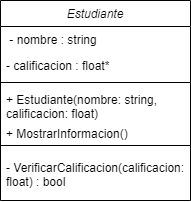

The diagram above was exported from draw.io. Its source (the exported page's mxGraphModel, read from the mxfile embedded in the PNG):
<mxGraphModel dx="1251" dy="565" grid="1" gridSize="10" guides="1" tooltips="1" connect="1" arrows="1" fold="1" page="1" pageScale="1" pageWidth="827" pageHeight="1169" math="0" shadow="0">
  <root>
    <mxCell id="WIyWlLk6GJQsqaUBKTNV-0" />
    <mxCell id="WIyWlLk6GJQsqaUBKTNV-1" parent="WIyWlLk6GJQsqaUBKTNV-0" />
    <mxCell id="zkfFHV4jXpPFQw0GAbJ--0" value="Estudiante" style="swimlane;fontStyle=2;align=center;verticalAlign=top;childLayout=stackLayout;horizontal=1;startSize=26;horizontalStack=0;resizeParent=1;resizeLast=0;collapsible=1;marginBottom=0;rounded=0;shadow=0;strokeWidth=1;" parent="WIyWlLk6GJQsqaUBKTNV-1" vertex="1">
      <mxGeometry x="220" y="120" width="190" height="200" as="geometry">
        <mxRectangle x="220" y="120" width="160" height="26" as="alternateBounds" />
      </mxGeometry>
    </mxCell>
    <mxCell id="zkfFHV4jXpPFQw0GAbJ--1" value=" - nombre : string&#10;" style="text;align=left;verticalAlign=top;spacingLeft=4;spacingRight=4;overflow=hidden;rotatable=0;points=[[0,0.5],[1,0.5]];portConstraint=eastwest;" parent="zkfFHV4jXpPFQw0GAbJ--0" vertex="1">
      <mxGeometry y="26" width="190" height="26" as="geometry" />
    </mxCell>
    <mxCell id="zkfFHV4jXpPFQw0GAbJ--2" value="- calificacion : float*" style="text;align=left;verticalAlign=top;spacingLeft=4;spacingRight=4;overflow=hidden;rotatable=0;points=[[0,0.5],[1,0.5]];portConstraint=eastwest;rounded=0;shadow=0;html=0;" parent="zkfFHV4jXpPFQw0GAbJ--0" vertex="1">
      <mxGeometry y="52" width="190" height="26" as="geometry" />
    </mxCell>
    <mxCell id="zkfFHV4jXpPFQw0GAbJ--4" value="" style="line;html=1;strokeWidth=1;align=left;verticalAlign=middle;spacingTop=-1;spacingLeft=3;spacingRight=3;rotatable=0;labelPosition=right;points=[];portConstraint=eastwest;" parent="zkfFHV4jXpPFQw0GAbJ--0" vertex="1">
      <mxGeometry y="78" width="190" height="8" as="geometry" />
    </mxCell>
    <mxCell id="zkfFHV4jXpPFQw0GAbJ--5" value="+ Estudiante(nombre: string,&#10;calificacion: float)" style="text;align=left;verticalAlign=top;spacingLeft=4;spacingRight=4;overflow=hidden;rotatable=0;points=[[0,0.5],[1,0.5]];portConstraint=eastwest;" parent="zkfFHV4jXpPFQw0GAbJ--0" vertex="1">
      <mxGeometry y="86" width="190" height="34" as="geometry" />
    </mxCell>
    <mxCell id="C1vRi7JvcJ-Bt_zfO-ti-1" value="+ MostrarInformacion()" style="text;align=left;verticalAlign=top;spacingLeft=4;spacingRight=4;overflow=hidden;rotatable=0;points=[[0,0.5],[1,0.5]];portConstraint=eastwest;" vertex="1" parent="zkfFHV4jXpPFQw0GAbJ--0">
      <mxGeometry y="120" width="190" height="34" as="geometry" />
    </mxCell>
    <mxCell id="C1vRi7JvcJ-Bt_zfO-ti-3" value="- VerificarCalificacion(calificacion: &#10;float) : bool" style="text;align=left;verticalAlign=top;spacingLeft=4;spacingRight=4;overflow=hidden;rotatable=0;points=[[0,0.5],[1,0.5]];portConstraint=eastwest;" vertex="1" parent="zkfFHV4jXpPFQw0GAbJ--0">
      <mxGeometry y="154" width="190" height="34" as="geometry" />
    </mxCell>
    <mxCell id="C1vRi7JvcJ-Bt_zfO-ti-2" value="" style="line;html=1;strokeWidth=1;align=left;verticalAlign=middle;spacingTop=-1;spacingLeft=3;spacingRight=3;rotatable=0;labelPosition=right;points=[];portConstraint=eastwest;" vertex="1" parent="WIyWlLk6GJQsqaUBKTNV-1">
      <mxGeometry x="220" y="261" width="190" height="8" as="geometry" />
    </mxCell>
  </root>
</mxGraphModel>